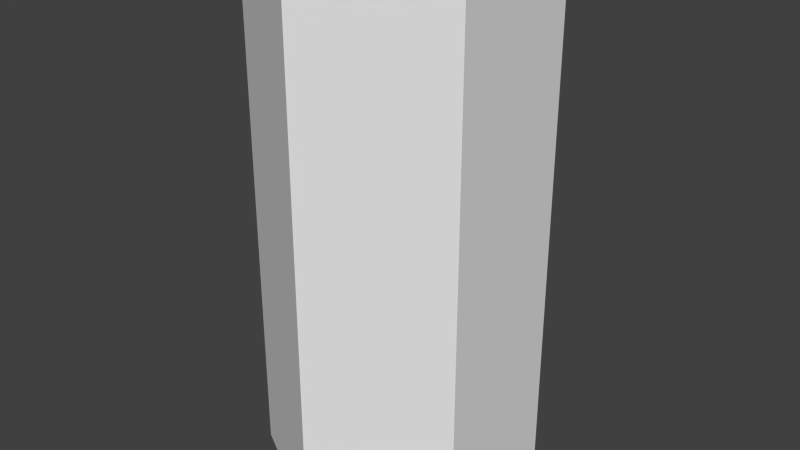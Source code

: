 # Source: WaterMelon_CollisionMap.blend  (saved by Blender 2.70.0; exported with 4.5.12 LTS)
import bpy
from mathutils import Matrix  # noqa: F401  (used for matrix-valued properties, if any)

bpy.ops.wm.read_factory_settings(use_empty=True)
scene = bpy.context.scene
scene.name = 'Scene'

# ---- collections
col_collection_1 = bpy.data.collections.new('Collection 1'); scene.collection.children.link(col_collection_1)

# ---- world
world_world = bpy.data.worlds.new('World'); scene.world = world_world
world_world.color = (0.05088, 0.05088, 0.05088)
world_world.use_sun_shadow = False
world_world.sun_shadow_jitter_overblur = 0.0
world_world.cycles.sampling_method = 'MANUAL'
world_world.cycles.sample_map_resolution = 256

# ---- meshes
me_plane = bpy.data.meshes.new('Plane')
me_plane.from_pydata([(-0.1293, -0.07463, -0.2813), (0.0, -0.1493, -0.2813), (0.1293, -0.07463, -0.2813), (0.1293, 0.07463, -0.2813), (0.0, 0.1493, -0.2812), (-0.1293, 0.07463, -0.2813), (-0.1293, -0.07463, 0.2812), (0.0, -0.1493, 0.2812), (0.1293, -0.07463, 0.2812), (0.1293, 0.07463, 0.2813), (0.0, 0.1493, 0.2813), (-0.1293, 0.07463, 0.2813)], [], [(0, 6, 11), (2, 3, 9), (5, 11, 10), (8, 7, 1), (7, 6, 0), (10, 9, 3), (5, 0, 11), (8, 2, 9), (4, 5, 10), (2, 8, 1), (1, 7, 0), (4, 10, 3)])
me_plane.use_remesh_preserve_volume = False
me_plane.use_remesh_preserve_attributes = False
me_plane.use_mirror_vertex_groups = False
me_plane.update()

# ---- objects
ob_plane = bpy.data.objects.new('Plane', me_plane)

# ---- transforms, parenting, visibility, modifiers, constraints
ob_plane.location = (0.0, 0.0, 0.0)
ob_plane.lineart.crease_threshold = 0.0

# ---- collection membership
col_collection_1.objects.link(ob_plane)

# ---- scene / render settings (as saved in the file)
scene.frame_start = 1; scene.frame_end = 250; scene.frame_set(1)
scene.render.engine = 'BLENDER_EEVEE_NEXT'
scene.render.resolution_percentage = 50
scene.render.fps = 30
scene.render.dither_intensity = 0.0
scene.cycles.use_denoising = False
scene.cycles.samples = 10
scene.cycles.sampling_pattern = 'TABULATED_SOBOL'
scene.cycles.light_sampling_threshold = 0.0
scene.cycles.use_adaptive_sampling = False
scene.cycles.use_light_tree = False
scene.cycles.blur_glossy = 0.0
scene.cycles.volume_bounces = 1
scene.cycles.pixel_filter_type = 'GAUSSIAN'
scene.cycles.sample_clamp_indirect = 0.0
scene.view_settings.view_transform = 'Standard'
bpy.context.view_layer.update()

# ---- added for rendering (the .blend has no active camera and no usable light): camera, sun
cam_auto = bpy.data.cameras.new('AutoCamera')
cam_auto.lens = 50.0
cam_auto.sensor_width = 36.0
cam_auto.clip_end = 1000.0
ob_auto_camera = bpy.data.objects.new('AutoCamera', cam_auto)
scene.collection.objects.link(ob_auto_camera)
ob_auto_camera.location = (0.635896, -0.763076, 0.508717)
ob_auto_camera.rotation_euler = (1.09748, -7.21219e-08, 0.694738)
scene.camera = ob_auto_camera
light_auto_sun = bpy.data.lights.new('AutoSun', 'SUN')
light_auto_sun.energy = 3.0
light_auto_sun.angle = 0.0523599
ob_auto_sun = bpy.data.objects.new('AutoSun', light_auto_sun)
scene.collection.objects.link(ob_auto_sun)
ob_auto_sun.rotation_euler = (0.872665, 0.174533, 0.523599)
bpy.context.view_layer.update()
